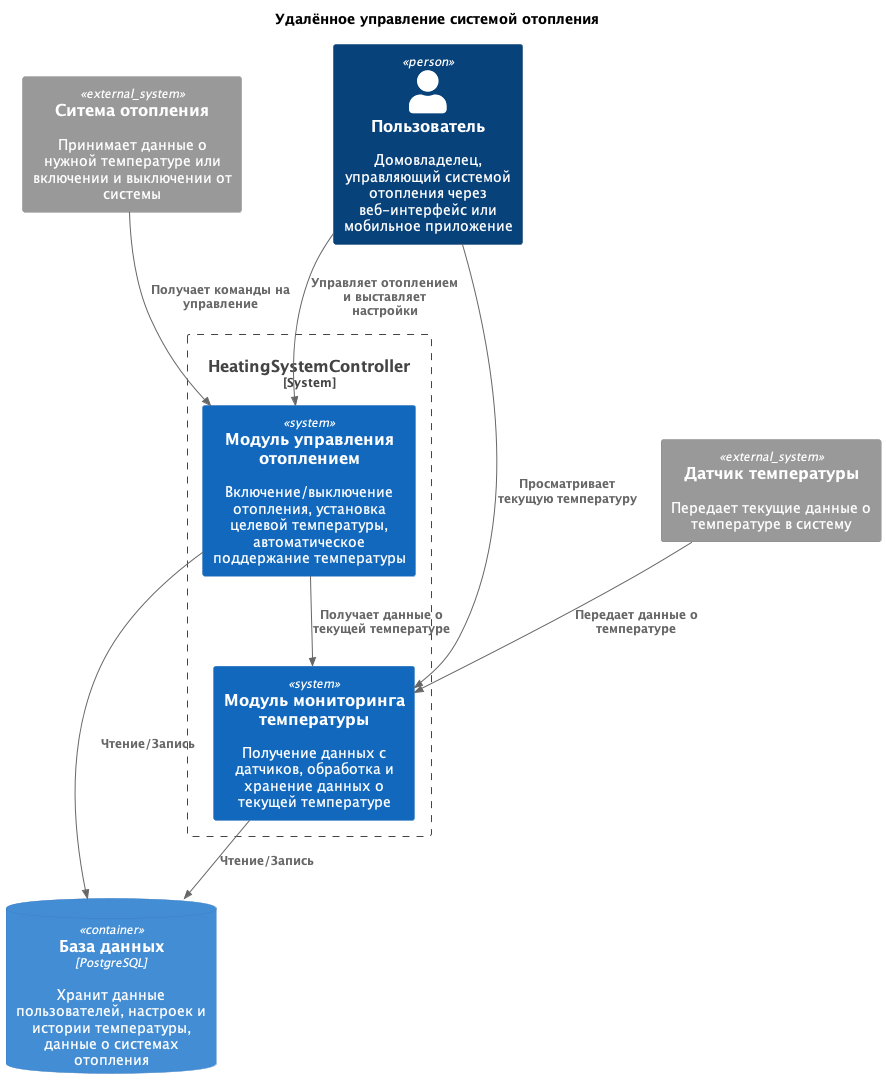

The diagram above was rendered by PlantUML. Its source (embedded in the PNG):
@startuml architecture_overview

!include C4_Context.puml
!include C4_Container.puml
!include C4_Component.puml

title Удалённое управление системой отопления

' Акторы
Person(User, "Пользователь", "Домовладелец, управляющий системой отопления через веб-интерфейс или мобильное приложение")
System_Ext(TemperatureSensor, "Датчик температуры", "Передает текущие данные о температуре в систему")
System_Ext(HeatingSystem, "Ситема отопления", "Принимает данные о нужной температуре или включении и выключении от системы")


System_Boundary(HeatingSystemBoundary, "HeatingSystemController") {
    ' Домены внутри монолита
    System(HeatingControlDomain, "Модуль управления отоплением", "Включение/выключение отопления, установка целевой температуры, автоматическое поддержание температуры")
    System(TemperatureMonitoringDomain, "Модуль мониторинга температуры", "Получение данных с датчиков, обработка и хранение данных о текущей температуре")

}

ContainerDb(database, "База данных", "PostgreSQL", "Хранит данные пользователей, настроек и истории температуры, данные о системах отопления")

' Взаимодействия внешних акторов с системой
Rel(User, HeatingControlDomain, "Управляет отоплением и выставляет настройки")
Rel(User, TemperatureMonitoringDomain, "Просматривает текущую температуру")
Rel(TemperatureSensor, TemperatureMonitoringDomain, "Передает данные о температуре") 
Rel(HeatingSystem, HeatingControlDomain, "Получает команды на управление")

' Взаимодействия внутри системы
Rel(HeatingControlDomain, TemperatureMonitoringDomain, "Получает данные о текущей температуре")

' Взаимодействия с базой данных
Rel(HeatingControlDomain, database, "Чтение/Запись")
Rel(TemperatureMonitoringDomain, database, "Чтение/Запись")

@enduml